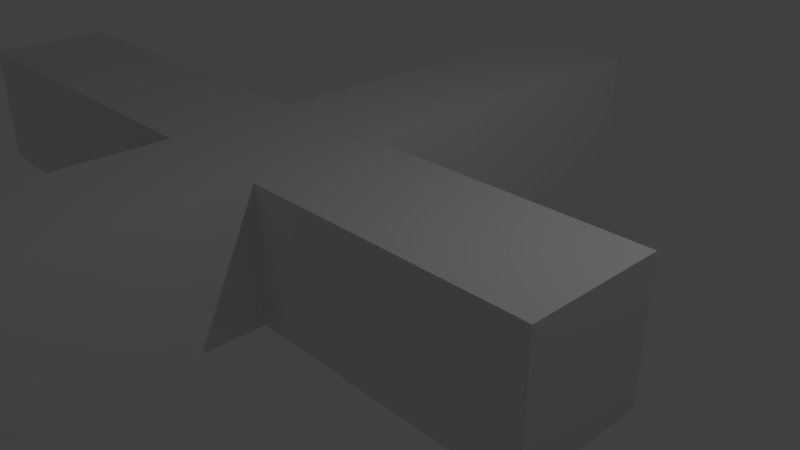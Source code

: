 # Source: untitled.blend  (saved by Blender 2.78.0; exported with 4.5.12 LTS)
import bpy
from mathutils import Matrix  # noqa: F401  (used for matrix-valued properties, if any)

bpy.ops.wm.read_factory_settings(use_empty=True)
scene = bpy.context.scene
scene.name = 'Scene'

# ---- collections
col_collection_1 = bpy.data.collections.new('Collection 1'); scene.collection.children.link(col_collection_1)

# ---- materials (node trees are filled in below, after node groups)
mat_material = bpy.data.materials.new('Material')
mat_material.alpha_threshold = 0.0
mat_material.use_transparent_shadow = False
mat_material.roughness = 0.5
mat_material.line_color = (0.0, 0.0, 0.0, 1.0)

# ---- material node trees

# ---- world
world_world = bpy.data.worlds.new('World'); scene.world = world_world
world_world.color = (0.05088, 0.05088, 0.05088)
world_world.use_sun_shadow = False
world_world.sun_shadow_jitter_overblur = 0.0
world_world.cycles.sampling_method = 'MANUAL'

# ---- cameras
cam_camera = bpy.data.cameras.new('Camera')
cam_camera.clip_end = 100.0
cam_camera.lens = 35.0
cam_camera.sensor_width = 32.0
cam_camera.sensor_height = 18.0
cam_camera.ortho_scale = 7.314
cam_camera.dof.focus_distance = 0.0
cam_camera.dof.aperture_fstop = 128.0

# ---- lights
light_lamp = bpy.data.lights.new('Lamp', 'POINT')
light_lamp.transmission_factor = 0.0
light_lamp.cutoff_distance = 30.0
light_lamp.energy = 100.0
light_lamp.shadow_buffer_clip_start = 1.001
light_lamp.shadow_soft_size = 0.1
light_lamp.shadow_maximum_resolution = 0.006
light_lamp.use_absolute_resolution = True

# ---- meshes
me_cube = bpy.data.meshes.new('Cube')
me_cube.from_pydata([(3.248, 1.0, -1.0), (3.248, -1.0, -1.0), (-1.0, -1.0, -1.0), (-1.0, 1.0, -1.0), (3.248, 1.0, 1.0), (3.248, -1.0, 1.0), (-1.0, -1.0, 1.0), (-1.0, 1.0, 1.0), (-2.977, -6.216, -1.0), (-2.977, -6.216, 0.9996), (-2.977, 1.006, -1.0), (-2.977, 1.006, 0.9996), (-0.9772, -6.216, -1.0), (-0.9772, -6.216, 0.9996), (-0.9772, 1.006, -1.0), (-0.9772, 1.006, 0.9996), (-8.972, -0.9505, -1.002), (-8.972, -0.9505, 0.9978), (-8.972, 1.049, -1.002), (-8.972, 1.049, 0.9978), (-2.941, -0.9505, -1.002), (-2.941, -0.9505, 0.9978), (-2.941, 1.049, -1.002), (-2.941, 1.049, 0.9978), (-3.031, 0.9323, -0.9969), (-3.031, 0.9323, 1.003), (-3.031, 6.595, -0.9969), (-3.031, 6.595, 1.003), (-1.031, 0.9323, -0.9969), (-1.031, 0.9323, 1.003), (-1.031, 6.595, -0.9969), (-1.031, 6.595, 1.003)], [], [(0, 1, 2, 3), (4, 7, 6, 5), (0, 4, 5, 1), (1, 5, 6, 2), (2, 6, 7, 3), (4, 0, 3, 7), (8, 9, 11, 10), (10, 11, 15, 14), (14, 15, 13, 12), (12, 13, 9, 8), (10, 14, 12, 8), (15, 11, 9, 13), (16, 17, 19, 18), (18, 19, 23, 22), (22, 23, 21, 20), (20, 21, 17, 16), (18, 22, 20, 16), (23, 19, 17, 21), (24, 25, 27, 26), (26, 27, 31, 30), (30, 31, 29, 28), (28, 29, 25, 24), (26, 30, 28, 24), (31, 27, 25, 29)])
me_cube.materials.append(mat_material)
me_cube.use_remesh_preserve_volume = False
me_cube.use_remesh_preserve_attributes = False
me_cube.use_mirror_vertex_groups = False
me_cube.update()

# ---- objects
ob_cube = bpy.data.objects.new('Cube', me_cube)
ob_lamp = bpy.data.objects.new('Lamp', light_lamp)
ob_camera = bpy.data.objects.new('Camera', cam_camera)

# ---- transforms, parenting, visibility, modifiers, constraints
ob_cube.location = (0.321, -0.2279, 0.1509)
ob_cube.lock_rotations_4d = False
ob_cube.empty_display_type = 'ARROWS'
ob_cube.lineart.crease_threshold = 0.0
ob_lamp.location = (4.076, 1.005, 5.904)
ob_lamp.rotation_euler = (0.6503, 0.05522, 1.866)
ob_lamp.lock_rotations_4d = False
ob_lamp.empty_display_type = 'ARROWS'
ob_lamp.color = (0.0, 0.0, 0.0, 0.0)
ob_lamp.lineart.crease_threshold = 0.0
ob_camera.location = (7.481, -6.508, 5.344)
ob_camera.rotation_euler = (1.109, 0.0, 0.8149)
ob_camera.lock_rotations_4d = False
ob_camera.empty_display_type = 'ARROWS'
ob_camera.color = (0.0, 0.0, 0.0, 0.0)
ob_camera.display_type = 'WIRE'
ob_camera.lineart.crease_threshold = 0.0

# ---- collection membership
col_collection_1.objects.link(ob_cube)
col_collection_1.objects.link(ob_lamp)
col_collection_1.objects.link(ob_camera)

# ---- scene / render settings (as saved in the file)
scene.camera = ob_camera
scene.frame_start = 1; scene.frame_end = 250; scene.frame_set(1)
scene.render.engine = 'BLENDER_EEVEE_NEXT'
scene.render.resolution_percentage = 50
scene.render.dither_intensity = 0.0
scene.cycles.use_denoising = False
scene.cycles.samples = 128
scene.cycles.sampling_pattern = 'TABULATED_SOBOL'
scene.cycles.light_sampling_threshold = 0.0
scene.cycles.use_adaptive_sampling = False
scene.cycles.use_light_tree = False
scene.cycles.blur_glossy = 0.0
scene.cycles.sample_clamp_indirect = 0.0
scene.view_settings.view_transform = 'Standard'
bpy.context.view_layer.update()
